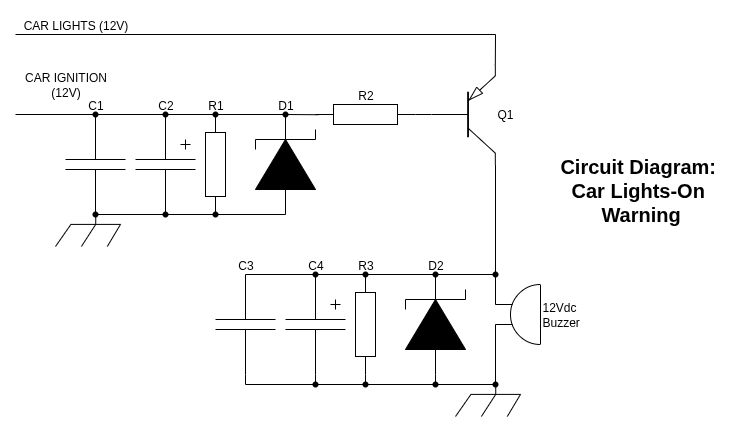

The diagram above was exported from draw.io. Its source (the exported page's mxGraphModel, read from the mxfile embedded in the PNG):
<mxGraphModel dx="773" dy="576" grid="1" gridSize="10" guides="1" tooltips="1" connect="1" arrows="1" fold="1" page="1" pageScale="1" pageWidth="827" pageHeight="1169" math="0" shadow="0">
  <root>
    <mxCell id="0" />
    <mxCell id="1" parent="0" />
    <mxCell id="9YAnmlRCJBxZf-ctOtcH-1" value="Q1" style="verticalLabelPosition=middle;shadow=0;dashed=0;align=left;html=1;verticalAlign=middle;shape=mxgraph.electrical.transistors.pnp_transistor_5;labelPosition=right;" vertex="1" parent="1">
      <mxGeometry x="456" y="270" width="64" height="100" as="geometry" />
    </mxCell>
    <mxCell id="9YAnmlRCJBxZf-ctOtcH-2" value="R2" style="pointerEvents=1;verticalLabelPosition=top;shadow=0;dashed=0;align=center;html=1;verticalAlign=bottom;shape=mxgraph.electrical.resistors.resistor_1;labelPosition=center;" vertex="1" parent="1">
      <mxGeometry x="340" y="310" width="100" height="20" as="geometry" />
    </mxCell>
    <mxCell id="9YAnmlRCJBxZf-ctOtcH-4" value="" style="pointerEvents=1;verticalLabelPosition=bottom;shadow=0;dashed=0;align=center;html=1;verticalAlign=top;shape=mxgraph.electrical.miscellaneous.chassis;" vertex="1" parent="1">
      <mxGeometry x="480" y="590" width="65" height="32" as="geometry" />
    </mxCell>
    <mxCell id="9YAnmlRCJBxZf-ctOtcH-5" value="R1" style="pointerEvents=1;verticalLabelPosition=top;shadow=0;dashed=0;align=center;html=1;verticalAlign=bottom;shape=mxgraph.electrical.resistors.resistor_1;direction=south;labelPosition=center;" vertex="1" parent="1">
      <mxGeometry x="230" y="320" width="20" height="100" as="geometry" />
    </mxCell>
    <mxCell id="9YAnmlRCJBxZf-ctOtcH-6" value="D1" style="pointerEvents=1;fillColor=strokeColor;verticalLabelPosition=top;shadow=0;dashed=0;align=center;html=1;verticalAlign=bottom;shape=mxgraph.electrical.diodes.zener_diode_1;direction=north;labelPosition=center;" vertex="1" parent="1">
      <mxGeometry x="280" y="320" width="60" height="100" as="geometry" />
    </mxCell>
    <mxCell id="9YAnmlRCJBxZf-ctOtcH-7" value="C1" style="pointerEvents=1;verticalLabelPosition=top;shadow=0;dashed=0;align=center;html=1;verticalAlign=bottom;shape=mxgraph.electrical.capacitors.capacitor_1;direction=south;labelPosition=center;" vertex="1" parent="1">
      <mxGeometry x="90" y="320" width="60" height="100" as="geometry" />
    </mxCell>
    <mxCell id="9YAnmlRCJBxZf-ctOtcH-8" value="C2" style="pointerEvents=1;verticalLabelPosition=top;shadow=0;dashed=0;align=center;html=1;verticalAlign=bottom;shape=mxgraph.electrical.capacitors.capacitor_5;direction=south;labelPosition=center;" vertex="1" parent="1">
      <mxGeometry x="160" y="320" width="60" height="100" as="geometry" />
    </mxCell>
    <mxCell id="9YAnmlRCJBxZf-ctOtcH-10" value="12Vdc&lt;div&gt;Buzzer&lt;/div&gt;" style="pointerEvents=1;verticalLabelPosition=middle;shadow=0;dashed=0;align=left;html=1;verticalAlign=middle;shape=mxgraph.electrical.electro-mechanical.buzzer;direction=west;labelPosition=right;noLabel=0;" vertex="1" parent="1">
      <mxGeometry x="520" y="490" width="45" height="60" as="geometry" />
    </mxCell>
    <mxCell id="9YAnmlRCJBxZf-ctOtcH-14" value="R3" style="pointerEvents=1;verticalLabelPosition=top;shadow=0;dashed=0;align=center;html=1;verticalAlign=bottom;shape=mxgraph.electrical.resistors.resistor_1;direction=south;labelPosition=center;" vertex="1" parent="1">
      <mxGeometry x="380" y="480" width="20" height="100" as="geometry" />
    </mxCell>
    <mxCell id="9YAnmlRCJBxZf-ctOtcH-15" value="D2" style="pointerEvents=1;fillColor=strokeColor;verticalLabelPosition=top;shadow=0;dashed=0;align=center;html=1;verticalAlign=bottom;shape=mxgraph.electrical.diodes.zener_diode_1;direction=north;labelPosition=center;" vertex="1" parent="1">
      <mxGeometry x="430" y="480" width="60" height="100" as="geometry" />
    </mxCell>
    <mxCell id="9YAnmlRCJBxZf-ctOtcH-16" value="C3" style="pointerEvents=1;verticalLabelPosition=top;shadow=0;dashed=0;align=center;html=1;verticalAlign=bottom;shape=mxgraph.electrical.capacitors.capacitor_1;direction=south;labelPosition=center;" vertex="1" parent="1">
      <mxGeometry x="240" y="480" width="60" height="100" as="geometry" />
    </mxCell>
    <mxCell id="9YAnmlRCJBxZf-ctOtcH-17" value="C4" style="pointerEvents=1;verticalLabelPosition=top;shadow=0;dashed=0;align=center;html=1;verticalAlign=bottom;shape=mxgraph.electrical.capacitors.capacitor_5;direction=south;labelPosition=center;" vertex="1" parent="1">
      <mxGeometry x="310" y="480" width="60" height="100" as="geometry" />
    </mxCell>
    <mxCell id="9YAnmlRCJBxZf-ctOtcH-18" value="" style="endArrow=none;html=1;rounded=0;entryX=0.471;entryY=0.731;entryDx=0;entryDy=0;entryPerimeter=0;" edge="1" parent="1" source="9YAnmlRCJBxZf-ctOtcH-42" target="9YAnmlRCJBxZf-ctOtcH-43">
      <mxGeometry width="50" height="50" relative="1" as="geometry">
        <mxPoint x="360" y="320" as="sourcePoint" />
        <mxPoint x="80" y="320" as="targetPoint" />
      </mxGeometry>
    </mxCell>
    <mxCell id="9YAnmlRCJBxZf-ctOtcH-19" value="" style="pointerEvents=1;verticalLabelPosition=bottom;shadow=0;dashed=0;align=center;html=1;verticalAlign=top;shape=mxgraph.electrical.miscellaneous.chassis;" vertex="1" parent="1">
      <mxGeometry x="80" y="420" width="65" height="32" as="geometry" />
    </mxCell>
    <mxCell id="9YAnmlRCJBxZf-ctOtcH-20" value="" style="endArrow=none;html=1;rounded=0;exitDx=0;exitDy=0;exitPerimeter=0;" edge="1" parent="1" source="9YAnmlRCJBxZf-ctOtcH-45">
      <mxGeometry width="50" height="50" relative="1" as="geometry">
        <mxPoint x="260" y="470" as="sourcePoint" />
        <mxPoint x="310" y="420" as="targetPoint" />
      </mxGeometry>
    </mxCell>
    <mxCell id="9YAnmlRCJBxZf-ctOtcH-21" value="" style="endArrow=none;html=1;rounded=0;exitX=1;exitY=0.665;exitDx=0;exitDy=0;exitPerimeter=0;" edge="1" parent="1" source="9YAnmlRCJBxZf-ctOtcH-10">
      <mxGeometry width="50" height="50" relative="1" as="geometry">
        <mxPoint x="520" y="340" as="sourcePoint" />
        <mxPoint x="520" y="370" as="targetPoint" />
      </mxGeometry>
    </mxCell>
    <mxCell id="9YAnmlRCJBxZf-ctOtcH-22" value="" style="endArrow=none;html=1;rounded=0;exitX=0;exitY=0.5;exitDx=0;exitDy=0;exitPerimeter=0;" edge="1" parent="1" source="9YAnmlRCJBxZf-ctOtcH-16">
      <mxGeometry width="50" height="50" relative="1" as="geometry">
        <mxPoint x="280" y="220" as="sourcePoint" />
        <mxPoint x="520" y="480" as="targetPoint" />
      </mxGeometry>
    </mxCell>
    <mxCell id="9YAnmlRCJBxZf-ctOtcH-28" value="" style="shape=waypoint;sketch=0;fillStyle=solid;size=6;pointerEvents=1;points=[];fillColor=none;resizable=0;rotatable=0;perimeter=centerPerimeter;snapToPoint=1;" vertex="1" parent="1">
      <mxGeometry x="380" y="580" width="20" height="20" as="geometry" />
    </mxCell>
    <mxCell id="9YAnmlRCJBxZf-ctOtcH-29" value="" style="shape=waypoint;sketch=0;fillStyle=solid;size=6;pointerEvents=1;points=[];fillColor=none;resizable=0;rotatable=0;perimeter=centerPerimeter;snapToPoint=1;" vertex="1" parent="1">
      <mxGeometry x="450" y="580" width="20" height="20" as="geometry" />
    </mxCell>
    <mxCell id="9YAnmlRCJBxZf-ctOtcH-30" value="" style="shape=waypoint;sketch=0;fillStyle=solid;size=6;pointerEvents=1;points=[];fillColor=none;resizable=0;rotatable=0;perimeter=centerPerimeter;snapToPoint=1;" vertex="1" parent="1">
      <mxGeometry x="380" y="470" width="20" height="20" as="geometry" />
    </mxCell>
    <mxCell id="9YAnmlRCJBxZf-ctOtcH-31" value="" style="shape=waypoint;sketch=0;fillStyle=solid;size=6;pointerEvents=1;points=[];fillColor=none;resizable=0;rotatable=0;perimeter=centerPerimeter;snapToPoint=1;" vertex="1" parent="1">
      <mxGeometry x="330" y="470" width="20" height="20" as="geometry" />
    </mxCell>
    <mxCell id="9YAnmlRCJBxZf-ctOtcH-32" value="" style="shape=waypoint;sketch=0;fillStyle=solid;size=6;pointerEvents=1;points=[];fillColor=none;resizable=0;rotatable=0;perimeter=centerPerimeter;snapToPoint=1;" vertex="1" parent="1">
      <mxGeometry x="330" y="580" width="20" height="20" as="geometry" />
    </mxCell>
    <mxCell id="9YAnmlRCJBxZf-ctOtcH-33" value="" style="shape=waypoint;sketch=0;fillStyle=solid;size=6;pointerEvents=1;points=[];fillColor=none;resizable=0;rotatable=0;perimeter=centerPerimeter;snapToPoint=1;" vertex="1" parent="1">
      <mxGeometry x="510" y="580" width="20" height="20" as="geometry" />
    </mxCell>
    <mxCell id="9YAnmlRCJBxZf-ctOtcH-34" value="" style="shape=waypoint;sketch=0;fillStyle=solid;size=6;pointerEvents=1;points=[];fillColor=none;resizable=0;rotatable=0;perimeter=centerPerimeter;snapToPoint=1;" vertex="1" parent="1">
      <mxGeometry x="450" y="470" width="20" height="20" as="geometry" />
    </mxCell>
    <mxCell id="9YAnmlRCJBxZf-ctOtcH-37" value="" style="endArrow=none;html=1;rounded=0;exitX=1;exitY=0.5;exitDx=0;exitDy=0;exitPerimeter=0;" edge="1" parent="1" source="9YAnmlRCJBxZf-ctOtcH-16" target="9YAnmlRCJBxZf-ctOtcH-32">
      <mxGeometry width="50" height="50" relative="1" as="geometry">
        <mxPoint x="390" y="420" as="sourcePoint" />
        <mxPoint x="440" y="370" as="targetPoint" />
        <Array as="points">
          <mxPoint x="270" y="590" />
        </Array>
      </mxGeometry>
    </mxCell>
    <mxCell id="9YAnmlRCJBxZf-ctOtcH-38" value="" style="endArrow=none;html=1;rounded=0;exitX=1;exitY=0.5;exitDx=0;exitDy=0;exitPerimeter=0;" edge="1" parent="1" source="9YAnmlRCJBxZf-ctOtcH-17" target="9YAnmlRCJBxZf-ctOtcH-28">
      <mxGeometry width="50" height="50" relative="1" as="geometry">
        <mxPoint x="390" y="420" as="sourcePoint" />
        <mxPoint x="440" y="370" as="targetPoint" />
        <Array as="points">
          <mxPoint x="340" y="590" />
        </Array>
      </mxGeometry>
    </mxCell>
    <mxCell id="9YAnmlRCJBxZf-ctOtcH-39" value="" style="endArrow=none;html=1;rounded=0;exitX=1;exitY=0.5;exitDx=0;exitDy=0;exitPerimeter=0;" edge="1" parent="1" source="9YAnmlRCJBxZf-ctOtcH-14" target="9YAnmlRCJBxZf-ctOtcH-29">
      <mxGeometry width="50" height="50" relative="1" as="geometry">
        <mxPoint x="390" y="420" as="sourcePoint" />
        <mxPoint x="440" y="370" as="targetPoint" />
        <Array as="points">
          <mxPoint x="390" y="590" />
        </Array>
      </mxGeometry>
    </mxCell>
    <mxCell id="9YAnmlRCJBxZf-ctOtcH-40" value="" style="endArrow=none;html=1;rounded=0;entryX=1;entryY=0.335;entryDx=0;entryDy=0;entryPerimeter=0;exitX=0;exitY=0.5;exitDx=0;exitDy=0;exitPerimeter=0;" edge="1" parent="1" source="9YAnmlRCJBxZf-ctOtcH-15" target="9YAnmlRCJBxZf-ctOtcH-10">
      <mxGeometry width="50" height="50" relative="1" as="geometry">
        <mxPoint x="390" y="420" as="sourcePoint" />
        <mxPoint x="440" y="370" as="targetPoint" />
        <Array as="points">
          <mxPoint x="460" y="590" />
          <mxPoint x="520" y="590" />
        </Array>
      </mxGeometry>
    </mxCell>
    <mxCell id="9YAnmlRCJBxZf-ctOtcH-43" value="" style="shape=waypoint;sketch=0;fillStyle=solid;size=6;pointerEvents=1;points=[];fillColor=none;resizable=0;rotatable=0;perimeter=centerPerimeter;snapToPoint=1;" vertex="1" parent="1">
      <mxGeometry x="110" y="310" width="20" height="20" as="geometry" />
    </mxCell>
    <mxCell id="9YAnmlRCJBxZf-ctOtcH-44" value="" style="shape=waypoint;sketch=0;fillStyle=solid;size=6;pointerEvents=1;points=[];fillColor=none;resizable=0;rotatable=0;perimeter=centerPerimeter;snapToPoint=1;" vertex="1" parent="1">
      <mxGeometry x="110" y="410" width="20" height="20" as="geometry" />
    </mxCell>
    <mxCell id="9YAnmlRCJBxZf-ctOtcH-46" value="" style="shape=waypoint;sketch=0;fillStyle=solid;size=6;pointerEvents=1;points=[];fillColor=none;resizable=0;rotatable=0;perimeter=centerPerimeter;snapToPoint=1;" vertex="1" parent="1">
      <mxGeometry x="230" y="410" width="20" height="20" as="geometry" />
    </mxCell>
    <mxCell id="9YAnmlRCJBxZf-ctOtcH-47" value="" style="endArrow=none;html=1;rounded=0;exitX=1;exitY=0.5;exitDx=0;exitDy=0;exitPerimeter=0;" edge="1" parent="1" source="9YAnmlRCJBxZf-ctOtcH-7" target="9YAnmlRCJBxZf-ctOtcH-45">
      <mxGeometry width="50" height="50" relative="1" as="geometry">
        <mxPoint x="120" y="420" as="sourcePoint" />
        <mxPoint x="310" y="420" as="targetPoint" />
      </mxGeometry>
    </mxCell>
    <mxCell id="9YAnmlRCJBxZf-ctOtcH-45" value="" style="shape=waypoint;sketch=0;fillStyle=solid;size=6;pointerEvents=1;points=[];fillColor=none;resizable=0;rotatable=0;perimeter=centerPerimeter;snapToPoint=1;" vertex="1" parent="1">
      <mxGeometry x="180" y="410" width="20" height="20" as="geometry" />
    </mxCell>
    <mxCell id="9YAnmlRCJBxZf-ctOtcH-48" value="" style="endArrow=none;html=1;rounded=0;" edge="1" parent="1" source="9YAnmlRCJBxZf-ctOtcH-26" target="9YAnmlRCJBxZf-ctOtcH-42">
      <mxGeometry width="50" height="50" relative="1" as="geometry">
        <mxPoint x="360" y="320" as="sourcePoint" />
        <mxPoint x="80" y="320" as="targetPoint" />
      </mxGeometry>
    </mxCell>
    <mxCell id="9YAnmlRCJBxZf-ctOtcH-42" value="" style="shape=waypoint;sketch=0;fillStyle=solid;size=6;pointerEvents=1;points=[];fillColor=none;resizable=0;rotatable=0;perimeter=centerPerimeter;snapToPoint=1;" vertex="1" parent="1">
      <mxGeometry x="180" y="310" width="20" height="20" as="geometry" />
    </mxCell>
    <mxCell id="9YAnmlRCJBxZf-ctOtcH-49" value="" style="endArrow=none;html=1;rounded=0;" edge="1" parent="1" source="9YAnmlRCJBxZf-ctOtcH-52" target="9YAnmlRCJBxZf-ctOtcH-26">
      <mxGeometry width="50" height="50" relative="1" as="geometry">
        <mxPoint x="360" y="320" as="sourcePoint" />
        <mxPoint x="190" y="320" as="targetPoint" />
      </mxGeometry>
    </mxCell>
    <mxCell id="9YAnmlRCJBxZf-ctOtcH-26" value="" style="shape=waypoint;sketch=0;fillStyle=solid;size=6;pointerEvents=1;points=[];fillColor=none;resizable=0;rotatable=0;perimeter=centerPerimeter;snapToPoint=1;" vertex="1" parent="1">
      <mxGeometry x="230" y="310" width="20" height="20" as="geometry" />
    </mxCell>
    <mxCell id="9YAnmlRCJBxZf-ctOtcH-53" value="" style="shape=waypoint;sketch=0;fillStyle=solid;size=6;pointerEvents=1;points=[];fillColor=none;resizable=0;rotatable=0;perimeter=centerPerimeter;snapToPoint=1;" vertex="1" parent="1">
      <mxGeometry x="510" y="470" width="20" height="20" as="geometry" />
    </mxCell>
    <mxCell id="9YAnmlRCJBxZf-ctOtcH-52" value="" style="shape=waypoint;sketch=0;fillStyle=solid;size=6;pointerEvents=1;points=[];fillColor=none;resizable=0;rotatable=0;perimeter=centerPerimeter;snapToPoint=1;" vertex="1" parent="1">
      <mxGeometry x="300" y="310" width="20" height="20" as="geometry" />
    </mxCell>
    <mxCell id="9YAnmlRCJBxZf-ctOtcH-55" value="" style="endArrow=none;html=1;rounded=0;" edge="1" parent="1">
      <mxGeometry width="50" height="50" relative="1" as="geometry">
        <mxPoint x="440" y="320" as="sourcePoint" />
        <mxPoint x="456" y="320" as="targetPoint" />
      </mxGeometry>
    </mxCell>
    <mxCell id="9YAnmlRCJBxZf-ctOtcH-56" value="" style="endArrow=none;html=1;rounded=0;entryX=0.031;entryY=0.512;entryDx=0;entryDy=0;entryPerimeter=0;" edge="1" parent="1" source="9YAnmlRCJBxZf-ctOtcH-52" target="9YAnmlRCJBxZf-ctOtcH-2">
      <mxGeometry width="50" height="50" relative="1" as="geometry">
        <mxPoint x="390" y="390" as="sourcePoint" />
        <mxPoint x="440" y="340" as="targetPoint" />
      </mxGeometry>
    </mxCell>
    <mxCell id="9YAnmlRCJBxZf-ctOtcH-57" value="" style="endArrow=none;html=1;rounded=0;entryX=1;entryY=0;entryDx=0;entryDy=0;entryPerimeter=0;" edge="1" parent="1" target="9YAnmlRCJBxZf-ctOtcH-1">
      <mxGeometry width="50" height="50" relative="1" as="geometry">
        <mxPoint x="40" y="240" as="sourcePoint" />
        <mxPoint x="440" y="340" as="targetPoint" />
        <Array as="points">
          <mxPoint x="520" y="240" />
        </Array>
      </mxGeometry>
    </mxCell>
    <mxCell id="9YAnmlRCJBxZf-ctOtcH-58" value="CAR LIGHTS (12V)" style="text;html=1;align=center;verticalAlign=middle;resizable=0;points=[];autosize=1;strokeColor=none;fillColor=none;" vertex="1" parent="1">
      <mxGeometry x="35" y="216" width="130" height="30" as="geometry" />
    </mxCell>
    <mxCell id="9YAnmlRCJBxZf-ctOtcH-59" value="CAR&amp;nbsp;&lt;span style=&quot;background-color: transparent; color: light-dark(rgb(0, 0, 0), rgb(255, 255, 255));&quot;&gt;IGNITION&lt;/span&gt;&lt;div&gt;&lt;div&gt;(12V)&lt;/div&gt;&lt;/div&gt;" style="text;html=1;align=center;verticalAlign=middle;resizable=0;points=[];autosize=1;strokeColor=none;fillColor=none;" vertex="1" parent="1">
      <mxGeometry x="35" y="270" width="110" height="40" as="geometry" />
    </mxCell>
    <mxCell id="9YAnmlRCJBxZf-ctOtcH-63" value="" style="endArrow=none;html=1;rounded=0;" edge="1" parent="1" target="9YAnmlRCJBxZf-ctOtcH-43">
      <mxGeometry width="50" height="50" relative="1" as="geometry">
        <mxPoint x="40" y="320" as="sourcePoint" />
        <mxPoint x="80" y="320" as="targetPoint" />
      </mxGeometry>
    </mxCell>
    <mxCell id="9YAnmlRCJBxZf-ctOtcH-64" value="Circuit Diagram:&amp;nbsp;&lt;div&gt;Car Lights-On&amp;nbsp;&lt;div&gt;Warning&lt;/div&gt;&lt;/div&gt;" style="text;html=1;align=center;verticalAlign=middle;resizable=0;points=[];autosize=1;strokeColor=none;fillColor=none;fontStyle=1;fontSize=20;" vertex="1" parent="1">
      <mxGeometry x="580" y="350" width="170" height="90" as="geometry" />
    </mxCell>
  </root>
</mxGraphModel>